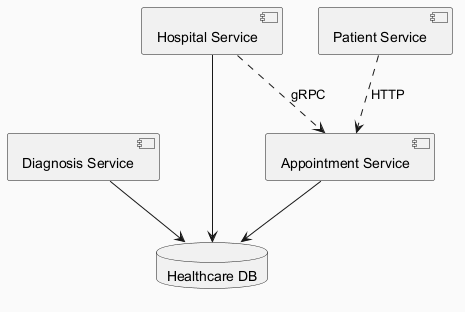

The diagram above was rendered by PlantUML. Its source (embedded in the PNG):
@startuml
skinparam backgroundColor #FAFAFA
skinparam classBackgroundColor #FFF3E0
skinparam classBorderColor #E65100
component "Diagnosis Service" as C_DiagnosisService
component "Appointment Service" as C_AppointmentService
component "Hospital Service" as C_HospitalService
component "Patient Service" as C_PatientService
database "Healthcare DB" as DB_healthcare
C_DiagnosisService --> DB_healthcare
C_AppointmentService --> DB_healthcare
C_HospitalService --> DB_healthcare
C_PatientService ..> C_AppointmentService : HTTP
C_HospitalService ..> C_AppointmentService : gRPC
@enduml